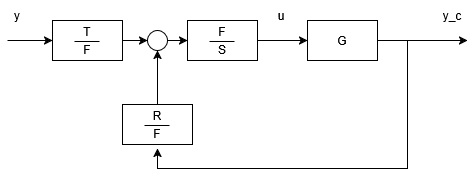

The diagram above was exported from draw.io. Its source (the exported page's mxGraphModel, read from the mxfile embedded in the PNG):
<mxGraphModel dx="698" dy="350" grid="1" gridSize="10" guides="1" tooltips="1" connect="1" arrows="1" fold="1" page="1" pageScale="1" pageWidth="827" pageHeight="1169" math="0" shadow="0">
  <root>
    <mxCell id="0" />
    <mxCell id="1" parent="0" />
    <mxCell id="KKmznsrNuq3QtlIwHCte-15" edge="1" parent="1" source="KKmznsrNuq3QtlIwHCte-1" style="edgeStyle=orthogonalEdgeStyle;rounded=0;orthogonalLoop=1;jettySize=auto;html=1;entryX=0;entryY=0.5;entryDx=0;entryDy=0;" target="KKmznsrNuq3QtlIwHCte-2">
      <mxGeometry relative="1" as="geometry" />
    </mxCell>
    <mxCell id="KKmznsrNuq3QtlIwHCte-1" parent="1" style="ellipse;whiteSpace=wrap;html=1;" value="" vertex="1">
      <mxGeometry height="20" width="20" x="280" y="80" as="geometry" />
    </mxCell>
    <mxCell id="KKmznsrNuq3QtlIwHCte-18" edge="1" parent="1" source="KKmznsrNuq3QtlIwHCte-2" style="edgeStyle=orthogonalEdgeStyle;rounded=0;orthogonalLoop=1;jettySize=auto;html=1;entryX=0;entryY=0.5;entryDx=0;entryDy=0;" target="KKmznsrNuq3QtlIwHCte-17">
      <mxGeometry relative="1" as="geometry" />
    </mxCell>
    <mxCell id="KKmznsrNuq3QtlIwHCte-2" parent="1" style="rounded=0;whiteSpace=wrap;html=1;" value="" vertex="1">
      <mxGeometry height="40" width="70" x="320" y="70" as="geometry" />
    </mxCell>
    <mxCell id="KKmznsrNuq3QtlIwHCte-3" parent="1" style="text;html=1;whiteSpace=wrap;strokeColor=none;fillColor=none;align=center;verticalAlign=middle;rounded=0;autosize=1;resizable=0;" value="F" vertex="1">
      <mxGeometry height="30" width="30" x="340" y="66" as="geometry" />
    </mxCell>
    <mxCell id="KKmznsrNuq3QtlIwHCte-4" parent="1" style="text;html=1;whiteSpace=wrap;strokeColor=none;fillColor=none;align=center;verticalAlign=middle;rounded=0;autosize=1;resizable=0;" value="S" vertex="1">
      <mxGeometry height="30" width="30" x="340" y="84" as="geometry" />
    </mxCell>
    <mxCell id="KKmznsrNuq3QtlIwHCte-5" edge="1" parent="1" style="endArrow=none;html=1;rounded=0;" value="">
      <mxGeometry height="50" relative="1" width="50" as="geometry">
        <mxPoint x="367" y="91" as="sourcePoint" />
        <mxPoint x="342" y="91" as="targetPoint" />
      </mxGeometry>
    </mxCell>
    <mxCell id="KKmznsrNuq3QtlIwHCte-14" edge="1" parent="1" source="KKmznsrNuq3QtlIwHCte-6" style="edgeStyle=orthogonalEdgeStyle;rounded=0;orthogonalLoop=1;jettySize=auto;html=1;entryX=0.5;entryY=1;entryDx=0;entryDy=0;" target="KKmznsrNuq3QtlIwHCte-1">
      <mxGeometry relative="1" as="geometry" />
    </mxCell>
    <mxCell id="KKmznsrNuq3QtlIwHCte-6" parent="1" style="rounded=0;whiteSpace=wrap;html=1;" value="" vertex="1">
      <mxGeometry height="40" width="70" x="255" y="154" as="geometry" />
    </mxCell>
    <mxCell id="KKmznsrNuq3QtlIwHCte-7" parent="1" style="text;html=1;whiteSpace=wrap;strokeColor=none;fillColor=none;align=center;verticalAlign=middle;rounded=0;autosize=1;resizable=0;" value="R" vertex="1">
      <mxGeometry height="30" width="30" x="275" y="150" as="geometry" />
    </mxCell>
    <mxCell id="KKmznsrNuq3QtlIwHCte-8" parent="1" style="text;html=1;whiteSpace=wrap;strokeColor=none;fillColor=none;align=center;verticalAlign=middle;rounded=0;autosize=1;resizable=0;" value="F" vertex="1">
      <mxGeometry height="30" width="30" x="275" y="168" as="geometry" />
    </mxCell>
    <mxCell id="KKmznsrNuq3QtlIwHCte-9" edge="1" parent="1" style="endArrow=none;html=1;rounded=0;" value="">
      <mxGeometry height="50" relative="1" width="50" as="geometry">
        <mxPoint x="302" y="175" as="sourcePoint" />
        <mxPoint x="277" y="175" as="targetPoint" />
      </mxGeometry>
    </mxCell>
    <mxCell id="KKmznsrNuq3QtlIwHCte-16" edge="1" parent="1" source="KKmznsrNuq3QtlIwHCte-10" style="edgeStyle=orthogonalEdgeStyle;rounded=0;orthogonalLoop=1;jettySize=auto;html=1;entryX=0;entryY=0.5;entryDx=0;entryDy=0;" target="KKmznsrNuq3QtlIwHCte-1">
      <mxGeometry relative="1" as="geometry" />
    </mxCell>
    <mxCell id="KKmznsrNuq3QtlIwHCte-21" edge="1" parent="1" source="KKmznsrNuq3QtlIwHCte-10" style="edgeStyle=orthogonalEdgeStyle;rounded=0;orthogonalLoop=1;jettySize=auto;html=1;endArrow=none;endFill=0;startArrow=classic;startFill=1;">
      <mxGeometry relative="1" as="geometry">
        <mxPoint x="140" y="90" as="targetPoint" />
      </mxGeometry>
    </mxCell>
    <mxCell id="KKmznsrNuq3QtlIwHCte-10" parent="1" style="rounded=0;whiteSpace=wrap;html=1;" value="" vertex="1">
      <mxGeometry height="40" width="70" x="185" y="70" as="geometry" />
    </mxCell>
    <mxCell id="KKmznsrNuq3QtlIwHCte-11" parent="1" style="text;html=1;whiteSpace=wrap;strokeColor=none;fillColor=none;align=center;verticalAlign=middle;rounded=0;autosize=1;resizable=0;" value="T" vertex="1">
      <mxGeometry height="30" width="30" x="205" y="66" as="geometry" />
    </mxCell>
    <mxCell id="KKmznsrNuq3QtlIwHCte-12" parent="1" style="text;html=1;whiteSpace=wrap;strokeColor=none;fillColor=none;align=center;verticalAlign=middle;rounded=0;autosize=1;resizable=0;" value="F" vertex="1">
      <mxGeometry height="30" width="30" x="205" y="84" as="geometry" />
    </mxCell>
    <mxCell id="KKmznsrNuq3QtlIwHCte-13" edge="1" parent="1" style="endArrow=none;html=1;rounded=0;" value="">
      <mxGeometry height="50" relative="1" width="50" as="geometry">
        <mxPoint x="232" y="91" as="sourcePoint" />
        <mxPoint x="207" y="91" as="targetPoint" />
      </mxGeometry>
    </mxCell>
    <mxCell id="KKmznsrNuq3QtlIwHCte-19" edge="1" parent="1" source="KKmznsrNuq3QtlIwHCte-17" style="edgeStyle=orthogonalEdgeStyle;rounded=0;orthogonalLoop=1;jettySize=auto;html=1;">
      <mxGeometry relative="1" as="geometry">
        <mxPoint x="600" y="90" as="targetPoint" />
      </mxGeometry>
    </mxCell>
    <mxCell id="KKmznsrNuq3QtlIwHCte-20" edge="1" parent="1" source="KKmznsrNuq3QtlIwHCte-17" style="edgeStyle=orthogonalEdgeStyle;rounded=0;orthogonalLoop=1;jettySize=auto;html=1;entryX=0.5;entryY=1;entryDx=0;entryDy=0;" target="KKmznsrNuq3QtlIwHCte-8">
      <mxGeometry relative="1" as="geometry">
        <Array as="points">
          <mxPoint x="540" y="90" />
          <mxPoint x="540" y="218" />
          <mxPoint x="290" y="218" />
        </Array>
      </mxGeometry>
    </mxCell>
    <mxCell id="KKmznsrNuq3QtlIwHCte-17" parent="1" style="rounded=0;whiteSpace=wrap;html=1;" value="G" vertex="1">
      <mxGeometry height="40" width="70" x="440" y="70" as="geometry" />
    </mxCell>
    <mxCell id="KKmznsrNuq3QtlIwHCte-22" parent="1" style="text;html=1;whiteSpace=wrap;strokeColor=none;fillColor=none;align=center;verticalAlign=middle;rounded=0;autosize=1;resizable=0;" value="y" vertex="1">
      <mxGeometry height="30" width="30" x="135" y="50" as="geometry" />
    </mxCell>
    <mxCell id="KKmznsrNuq3QtlIwHCte-24" parent="1" style="text;html=1;whiteSpace=wrap;strokeColor=none;fillColor=none;align=center;verticalAlign=middle;rounded=0;autosize=1;resizable=0;" value="y_c" vertex="1">
      <mxGeometry height="30" width="40" x="565" y="50" as="geometry" />
    </mxCell>
    <mxCell id="KKmznsrNuq3QtlIwHCte-25" parent="1" style="text;html=1;whiteSpace=wrap;strokeColor=none;fillColor=none;align=center;verticalAlign=middle;rounded=0;autosize=1;resizable=0;" value="u" vertex="1">
      <mxGeometry height="30" width="30" x="399" y="50" as="geometry" />
    </mxCell>
  </root>
</mxGraphModel>